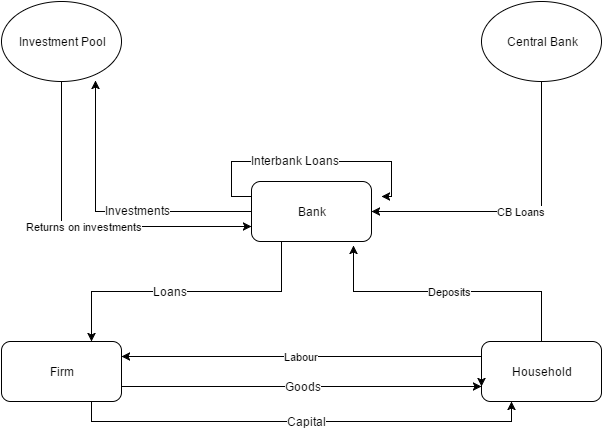

The diagram above was exported from draw.io. Its source (the exported page's mxGraphModel, read from the mxfile embedded in the PNG):
<mxGraphModel dx="1434" dy="798" grid="1" gridSize="10" guides="1" tooltips="1" connect="1" arrows="1" fold="1" page="1" pageScale="1" pageWidth="826" pageHeight="1169" background="#ffffff" math="0" shadow="0">
  <root>
    <mxCell id="0" />
    <mxCell id="1" parent="0" />
    <mxCell id="21" style="edgeStyle=orthogonalEdgeStyle;rounded=0;html=1;exitX=0.25;exitY=1;entryX=0.75;entryY=0;jettySize=auto;orthogonalLoop=1;" edge="1" parent="1" source="3" target="4">
      <mxGeometry relative="1" as="geometry" />
    </mxCell>
    <mxCell id="22" value="Loans" style="text;html=1;resizable=0;points=[];align=center;verticalAlign=middle;labelBackgroundColor=#ffffff;" vertex="1" connectable="0" parent="21">
      <mxGeometry x="0.1172" y="-1" relative="1" as="geometry">
        <mxPoint as="offset" />
      </mxGeometry>
    </mxCell>
    <mxCell id="36" style="edgeStyle=orthogonalEdgeStyle;rounded=0;html=1;exitX=0;exitY=0.25;entryX=0.783;entryY=0.988;entryPerimeter=0;jettySize=auto;orthogonalLoop=1;" edge="1" parent="1" source="3" target="33">
      <mxGeometry relative="1" as="geometry">
        <Array as="points">
          <mxPoint x="350" y="340" />
          <mxPoint x="194" y="340" />
        </Array>
      </mxGeometry>
    </mxCell>
    <mxCell id="37" value="Investments" style="text;html=1;resizable=0;points=[];align=center;verticalAlign=middle;labelBackgroundColor=#ffffff;" vertex="1" connectable="0" parent="36">
      <mxGeometry x="-0.1471" y="-2" relative="1" as="geometry">
        <mxPoint as="offset" />
      </mxGeometry>
    </mxCell>
    <mxCell id="39" style="edgeStyle=orthogonalEdgeStyle;rounded=0;html=1;exitX=0;exitY=0.25;jettySize=auto;orthogonalLoop=1;" edge="1" parent="1" source="3">
      <mxGeometry relative="1" as="geometry">
        <mxPoint x="480" y="325" as="targetPoint" />
      </mxGeometry>
    </mxCell>
    <mxCell id="40" value="Interbank Loans" style="text;html=1;resizable=0;points=[];align=center;verticalAlign=middle;labelBackgroundColor=#ffffff;" vertex="1" connectable="0" parent="39">
      <mxGeometry x="-0.0923" y="2" relative="1" as="geometry">
        <mxPoint as="offset" />
      </mxGeometry>
    </mxCell>
    <mxCell id="3" value="Bank" style="rounded=1;whiteSpace=wrap;html=1;" vertex="1" parent="1">
      <mxGeometry x="350" y="310" width="120" height="60" as="geometry" />
    </mxCell>
    <mxCell id="27" style="edgeStyle=orthogonalEdgeStyle;rounded=0;html=1;exitX=0.75;exitY=1;entryX=0.25;entryY=1;jettySize=auto;orthogonalLoop=1;" edge="1" parent="1" source="4" target="5">
      <mxGeometry relative="1" as="geometry" />
    </mxCell>
    <mxCell id="31" value="Capital" style="text;html=1;resizable=0;points=[];align=center;verticalAlign=middle;labelBackgroundColor=#ffffff;" vertex="1" connectable="0" parent="27">
      <mxGeometry x="0.0217" y="1" relative="1" as="geometry">
        <mxPoint as="offset" />
      </mxGeometry>
    </mxCell>
    <mxCell id="28" style="edgeStyle=orthogonalEdgeStyle;rounded=0;html=1;exitX=1;exitY=0.75;entryX=0;entryY=0.75;jettySize=auto;orthogonalLoop=1;" edge="1" parent="1" source="4" target="5">
      <mxGeometry relative="1" as="geometry" />
    </mxCell>
    <mxCell id="30" value="Goods" style="text;html=1;resizable=0;points=[];align=center;verticalAlign=middle;labelBackgroundColor=#ffffff;" vertex="1" connectable="0" parent="28">
      <mxGeometry x="0.0056" y="1" relative="1" as="geometry">
        <mxPoint as="offset" />
      </mxGeometry>
    </mxCell>
    <mxCell id="4" value="Firm" style="rounded=1;whiteSpace=wrap;html=1;" vertex="1" parent="1">
      <mxGeometry x="100" y="470" width="120" height="60" as="geometry" />
    </mxCell>
    <mxCell id="20" value="Deposits" style="edgeStyle=orthogonalEdgeStyle;rounded=0;html=1;exitX=0.5;exitY=0;entryX=0.85;entryY=1.067;entryPerimeter=0;jettySize=auto;orthogonalLoop=1;" edge="1" parent="1" source="5" target="3">
      <mxGeometry relative="1" as="geometry" />
    </mxCell>
    <mxCell id="29" value="Labour" style="edgeStyle=orthogonalEdgeStyle;rounded=0;html=1;exitX=0;exitY=0.25;entryX=1;entryY=0.25;jettySize=auto;orthogonalLoop=1;" edge="1" parent="1" source="5" target="4">
      <mxGeometry relative="1" as="geometry" />
    </mxCell>
    <mxCell id="5" value="Household" style="rounded=1;whiteSpace=wrap;html=1;" vertex="1" parent="1">
      <mxGeometry x="580" y="470" width="120" height="60" as="geometry" />
    </mxCell>
    <mxCell id="24" style="edgeStyle=orthogonalEdgeStyle;rounded=0;html=1;exitX=0;exitY=0.5;entryX=0;entryY=0.75;jettySize=auto;orthogonalLoop=1;" edge="1" parent="1" source="5" target="5">
      <mxGeometry relative="1" as="geometry" />
    </mxCell>
    <mxCell id="43" value="CB Loans" style="edgeStyle=orthogonalEdgeStyle;rounded=0;html=1;exitX=0.5;exitY=1;entryX=1;entryY=0.5;jettySize=auto;orthogonalLoop=1;" edge="1" parent="1" source="32" target="3">
      <mxGeometry relative="1" as="geometry" />
    </mxCell>
    <mxCell id="32" value="Central Bank" style="ellipse;whiteSpace=wrap;html=1;" vertex="1" parent="1">
      <mxGeometry x="580" y="130" width="120" height="80" as="geometry" />
    </mxCell>
    <mxCell id="42" value="Returns on investments" style="edgeStyle=orthogonalEdgeStyle;rounded=0;html=1;exitX=0.5;exitY=1;entryX=0;entryY=0.75;jettySize=auto;orthogonalLoop=1;" edge="1" parent="1" source="33" target="3">
      <mxGeometry relative="1" as="geometry" />
    </mxCell>
    <mxCell id="33" value="Investment Pool" style="ellipse;whiteSpace=wrap;html=1;" vertex="1" parent="1">
      <mxGeometry x="100" y="130" width="120" height="80" as="geometry" />
    </mxCell>
  </root>
</mxGraphModel>